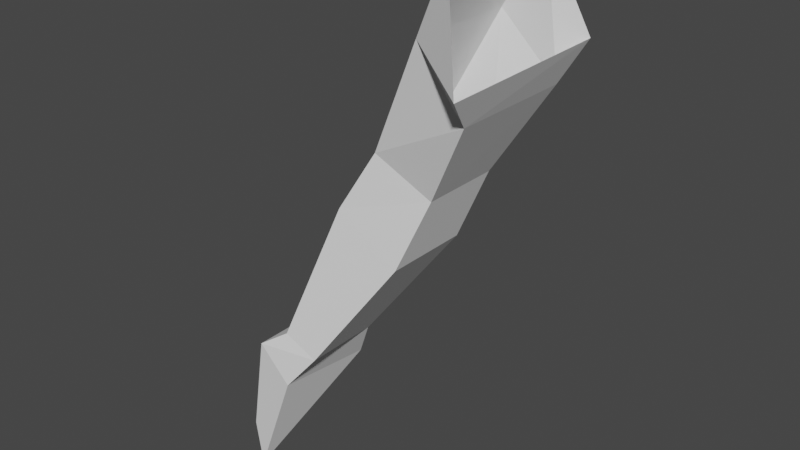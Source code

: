 # Source: spacesuit_arm.blend  (saved by Blender 3.4.6; exported with 4.5.12 LTS)
import bpy
from mathutils import Matrix  # noqa: F401  (used for matrix-valued properties, if any)

bpy.ops.wm.read_factory_settings(use_empty=True)
scene = bpy.context.scene
scene.name = 'Scene'

# ---- collections
col_collection = bpy.data.collections.new('Collection'); scene.collection.children.link(col_collection)

# ---- world
world_world = bpy.data.worlds.new('World'); scene.world = world_world
world_world.use_nodes = True; world_world.node_tree.nodes.clear()
_N = world_world.node_tree.nodes; _L = world_world.node_tree.links
n0 = _N.new('ShaderNodeOutputWorld'); n0.name = 'World Output'; n0.location = (300, 300)
n1 = _N.new('ShaderNodeBackground'); n1.name = 'Background'; n1.location = (10, 300)
n1.inputs[0].default_value = (0.05088, 0.05088, 0.05088, 1.0)
_L.new(n1.outputs[0], n0.inputs[0])
n0.is_active_output = True
world_world.color = (0.05088, 0.05088, 0.05088)
world_world.use_sun_shadow = False
world_world.sun_shadow_jitter_overblur = 0.0

# ---- meshes
me_cube_001 = bpy.data.meshes.new('Cube.001')
me_cube_001.from_pydata([(0.0578, -0.3182, -0.1606), (0.07277, 0.2726, -0.1399), (0.007978, -0.2061, -0.2718), (-0.07294, -0.1814, 0.1518), (0.008643, 0.2187, -0.2718), (-0.05764, 0.227, 0.1487), (-0.1861, -0.1605, -0.08871), (-0.1854, 0.2187, -0.08871), (-0.1414, -0.1452, -0.5463), (-0.1414, 0.1244, -0.5463), (-0.3434, -0.1452, -0.4555), (-0.3434, 0.1244, -0.4555), (-0.2189, -0.206, -0.7648), (-0.2189, 0.08134, -0.7648), (-0.442, -0.1923, -0.6424), (-0.442, 0.08134, -0.6424), (-0.4566, -0.3043, -1.119), (-0.4566, -0.05859, -1.119), (-0.5715, -0.3043, -1.068), (-0.5715, -0.05859, -1.068), (-0.5462, -0.3365, -1.233), (-0.6545, -0.3362, -1.123), (-0.6545, -0.02669, -1.123), (-0.5166, -0.02926, -1.245), (-0.6852, -0.3334, -1.606), (-0.7144, -0.3289, -1.459), (-0.7653, -0.05532, -1.391), (-0.7315, -0.05742, -1.499)], [], [(5, 1, 4, 7), (6, 7, 11, 10), (1, 0, 2, 4), (3, 5, 7, 6), (0, 3, 6, 2), (9, 8, 12, 13), (7, 4, 9, 11), (2, 6, 10, 8), (4, 2, 8, 9), (14, 15, 19, 18), (11, 9, 13, 15), (10, 11, 15, 14), (8, 10, 14, 12), (17, 16, 20, 23), (12, 14, 18, 16), (13, 12, 16, 17), (15, 13, 17, 19), (23, 20, 24, 27), (19, 17, 23, 22), (18, 19, 22, 21), (16, 18, 21, 20), (24, 25, 26, 27), (22, 23, 27, 26), (21, 22, 26, 25), (20, 21, 25, 24)])
_uv = me_cube_001.uv_layers.new(name='UVMap')
_uv.uv.foreach_set('vector', [0.4143, 0.9103, 0.3698, 0.9624, 0.3387, 0.9618, 0.3565, 0.9073, 0.09184, 0.8143, 0.08123, 0.7432, 0.1587, 0.7497, 0.1663, 0.8003, 0.4522, 0.6624, 0.4231, 0.7752, 0.4042, 0.7486, 0.4218, 0.6668, 0.04261, 0.8256, 0.03045, 0.7491, 0.08123, 0.7432, 0.09184, 0.8143, 0.3729, 0.8295, 0.4242, 0.8866, 0.3678, 0.8844, 0.3491, 0.8319, 0.3576, 0.6721, 0.3466, 0.724, 0.2994, 0.7262, 0.3112, 0.6709, 0.3565, 0.9073, 0.3387, 0.9618, 0.2722, 0.9575, 0.2713, 0.9099, 0.3491, 0.8319, 0.3678, 0.8844, 0.2822, 0.8842, 0.2831, 0.8366, 0.4218, 0.6668, 0.4042, 0.7486, 0.3466, 0.724, 0.3576, 0.6721, 0.2072, 0.8032, 0.1996, 0.7519, 0.2868, 0.7658, 0.2937, 0.8118, 0.2713, 0.9099, 0.2722, 0.9575, 0.2229, 0.9624, 0.2262, 0.9077, 0.1663, 0.8003, 0.1587, 0.7497, 0.1996, 0.7519, 0.2072, 0.8032, 0.2831, 0.8366, 0.2822, 0.8842, 0.2361, 0.8858, 0.2326, 0.8295, 0.2233, 0.6803, 0.2132, 0.7276, 0.1839, 0.7282, 0.1976, 0.6689, 0.2326, 0.8295, 0.2361, 0.8858, 0.14, 0.8709, 0.1406, 0.8438, 0.3112, 0.6709, 0.2994, 0.7262, 0.2132, 0.7276, 0.2233, 0.6803, 0.2262, 0.9077, 0.2229, 0.9624, 0.1333, 0.9482, 0.1327, 0.9211, 0.1976, 0.6689, 0.1839, 0.7282, 0.1067, 0.7148, 0.1323, 0.6617, 0.1327, 0.9211, 0.1333, 0.9482, 0.103, 0.9482, 0.1142, 0.9101, 0.2937, 0.8118, 0.2868, 0.7658, 0.3046, 0.757, 0.3132, 0.815, 0.1406, 0.8438, 0.14, 0.8709, 0.1212, 0.8816, 0.1097, 0.8505, 0.4058, 0.805, 0.3774, 0.8057, 0.3599, 0.7543, 0.3813, 0.7537, 0.1142, 0.9101, 0.103, 0.9482, 0.03414, 0.9296, 0.05189, 0.9132, 0.3132, 0.815, 0.3046, 0.757, 0.3599, 0.7543, 0.3774, 0.8057, 0.1097, 0.8505, 0.1212, 0.8816, 0.05048, 0.8626, 0.02466, 0.8435])
me_cube_001.update()

# ---- objects
ob_arm = bpy.data.objects.new('Arm', me_cube_001)

# ---- transforms, parenting, visibility, modifiers, constraints
ob_arm.location = (-0.4249, 0.1197, 3.514)

# ---- collection membership
col_collection.objects.link(ob_arm)

# ---- scene / render settings (as saved in the file)
scene.frame_start = 1; scene.frame_end = 250; scene.frame_set(1)
scene.render.engine = 'BLENDER_EEVEE_NEXT'
scene.cycles.sampling_pattern = 'TABULATED_SOBOL'
scene.cycles.use_light_tree = False
scene.view_settings.view_transform = 'Filmic'
bpy.context.view_layer.update()

# ---- added for rendering (the .blend has no active camera and no usable light): camera, sun
cam_auto = bpy.data.cameras.new('AutoCamera')
cam_auto.lens = 50.0
cam_auto.sensor_width = 36.0
cam_auto.clip_end = 1000.0
ob_auto_camera = bpy.data.objects.new('AutoCamera', cam_auto)
scene.collection.objects.link(ob_auto_camera)
ob_auto_camera.location = (1.11667, -2.17778, 4.29667)
ob_auto_camera.rotation_euler = (1.09748, -7.21219e-08, 0.694738)
scene.camera = ob_auto_camera
light_auto_sun = bpy.data.lights.new('AutoSun', 'SUN')
light_auto_sun.energy = 3.0
light_auto_sun.angle = 0.0523599
ob_auto_sun = bpy.data.objects.new('AutoSun', light_auto_sun)
scene.collection.objects.link(ob_auto_sun)
ob_auto_sun.rotation_euler = (0.872665, 0.174533, 0.523599)
bpy.context.view_layer.update()
